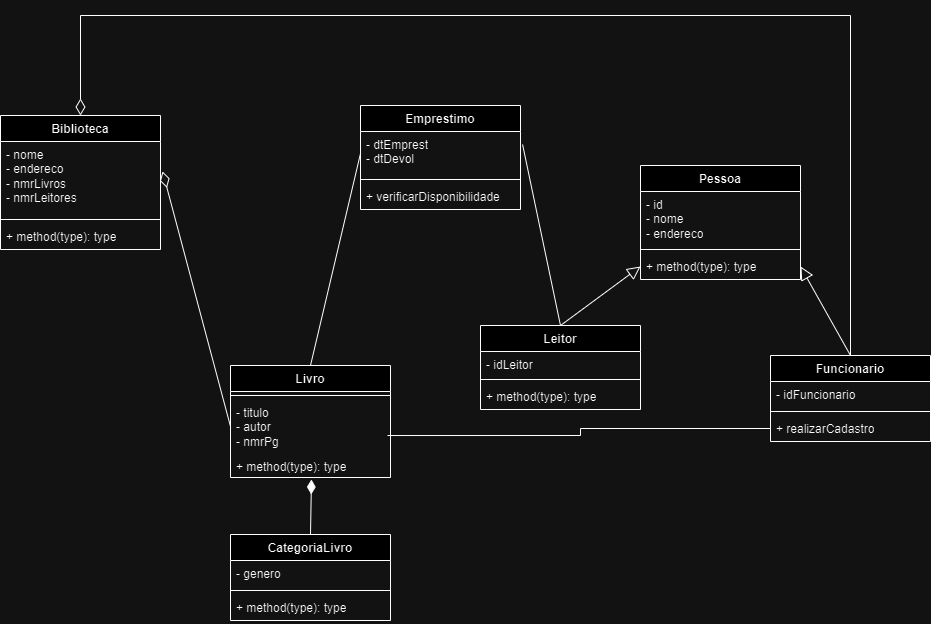

The diagram above was exported from draw.io. Its source (the exported page's mxGraphModel, read from the mxfile embedded in the PNG):
<mxGraphModel dx="1707" dy="1629" grid="1" gridSize="10" guides="1" tooltips="1" connect="1" arrows="1" fold="1" page="1" pageScale="1" pageWidth="827" pageHeight="1169" math="0" shadow="0">
  <root>
    <mxCell id="0" />
    <mxCell id="1" parent="0" />
    <mxCell id="5gQ3833nWip1edsapcii-30" style="rounded=0;orthogonalLoop=1;jettySize=auto;html=1;exitX=0.5;exitY=0;exitDx=0;exitDy=0;entryX=0;entryY=0.5;entryDx=0;entryDy=0;endArrow=none;endFill=0;" edge="1" parent="1" source="5gQ3833nWip1edsapcii-10" target="5gQ3833nWip1edsapcii-24">
      <mxGeometry relative="1" as="geometry" />
    </mxCell>
    <mxCell id="5gQ3833nWip1edsapcii-10" value="Livro" style="swimlane;fontStyle=1;align=center;verticalAlign=top;childLayout=stackLayout;horizontal=1;startSize=26;horizontalStack=0;resizeParent=1;resizeParentMax=0;resizeLast=0;collapsible=1;marginBottom=0;whiteSpace=wrap;html=1;" vertex="1" parent="1">
      <mxGeometry x="190" y="330" width="160" height="112" as="geometry" />
    </mxCell>
    <mxCell id="5gQ3833nWip1edsapcii-12" value="" style="line;strokeWidth=1;fillColor=none;align=left;verticalAlign=middle;spacingTop=-1;spacingLeft=3;spacingRight=3;rotatable=0;labelPosition=right;points=[];portConstraint=eastwest;strokeColor=inherit;" vertex="1" parent="5gQ3833nWip1edsapcii-10">
      <mxGeometry y="26" width="160" height="8" as="geometry" />
    </mxCell>
    <mxCell id="5gQ3833nWip1edsapcii-11" value="- titulo&lt;div&gt;- autor&lt;/div&gt;&lt;div&gt;- nmrPg&lt;/div&gt;" style="text;strokeColor=none;fillColor=none;align=left;verticalAlign=top;spacingLeft=4;spacingRight=4;overflow=hidden;rotatable=0;points=[[0,0.5],[1,0.5]];portConstraint=eastwest;whiteSpace=wrap;html=1;" vertex="1" parent="5gQ3833nWip1edsapcii-10">
      <mxGeometry y="34" width="160" height="54" as="geometry" />
    </mxCell>
    <mxCell id="5gQ3833nWip1edsapcii-13" value="+ method(type): type" style="text;strokeColor=none;fillColor=none;align=left;verticalAlign=top;spacingLeft=4;spacingRight=4;overflow=hidden;rotatable=0;points=[[0,0.5],[1,0.5]];portConstraint=eastwest;whiteSpace=wrap;html=1;" vertex="1" parent="5gQ3833nWip1edsapcii-10">
      <mxGeometry y="88" width="160" height="24" as="geometry" />
    </mxCell>
    <mxCell id="5gQ3833nWip1edsapcii-44" style="rounded=0;orthogonalLoop=1;jettySize=auto;html=1;exitX=0.5;exitY=0;exitDx=0;exitDy=0;entryX=0;entryY=0.5;entryDx=0;entryDy=0;endArrow=block;endFill=0;endSize=11;" edge="1" parent="1" source="5gQ3833nWip1edsapcii-14" target="5gQ3833nWip1edsapcii-42">
      <mxGeometry relative="1" as="geometry" />
    </mxCell>
    <mxCell id="5gQ3833nWip1edsapcii-14" value="Leitor" style="swimlane;fontStyle=1;align=center;verticalAlign=top;childLayout=stackLayout;horizontal=1;startSize=26;horizontalStack=0;resizeParent=1;resizeParentMax=0;resizeLast=0;collapsible=1;marginBottom=0;whiteSpace=wrap;html=1;" vertex="1" parent="1">
      <mxGeometry x="440" y="290" width="160" height="84" as="geometry" />
    </mxCell>
    <mxCell id="5gQ3833nWip1edsapcii-15" value="- idLeitor" style="text;strokeColor=none;fillColor=none;align=left;verticalAlign=top;spacingLeft=4;spacingRight=4;overflow=hidden;rotatable=0;points=[[0,0.5],[1,0.5]];portConstraint=eastwest;whiteSpace=wrap;html=1;" vertex="1" parent="5gQ3833nWip1edsapcii-14">
      <mxGeometry y="26" width="160" height="24" as="geometry" />
    </mxCell>
    <mxCell id="5gQ3833nWip1edsapcii-16" value="" style="line;strokeWidth=1;fillColor=none;align=left;verticalAlign=middle;spacingTop=-1;spacingLeft=3;spacingRight=3;rotatable=0;labelPosition=right;points=[];portConstraint=eastwest;strokeColor=inherit;" vertex="1" parent="5gQ3833nWip1edsapcii-14">
      <mxGeometry y="50" width="160" height="8" as="geometry" />
    </mxCell>
    <mxCell id="5gQ3833nWip1edsapcii-17" value="+ method(type): type" style="text;strokeColor=none;fillColor=none;align=left;verticalAlign=top;spacingLeft=4;spacingRight=4;overflow=hidden;rotatable=0;points=[[0,0.5],[1,0.5]];portConstraint=eastwest;whiteSpace=wrap;html=1;" vertex="1" parent="5gQ3833nWip1edsapcii-14">
      <mxGeometry y="58" width="160" height="26" as="geometry" />
    </mxCell>
    <mxCell id="5gQ3833nWip1edsapcii-47" style="rounded=0;orthogonalLoop=1;jettySize=auto;html=1;exitX=0.5;exitY=0;exitDx=0;exitDy=0;entryX=1;entryY=0.5;entryDx=0;entryDy=0;endArrow=block;endFill=0;endSize=11;" edge="1" parent="1" source="5gQ3833nWip1edsapcii-18" target="5gQ3833nWip1edsapcii-42">
      <mxGeometry relative="1" as="geometry" />
    </mxCell>
    <mxCell id="5gQ3833nWip1edsapcii-53" style="edgeStyle=orthogonalEdgeStyle;rounded=0;orthogonalLoop=1;jettySize=auto;html=1;exitX=0.5;exitY=0;exitDx=0;exitDy=0;entryX=0.5;entryY=0;entryDx=0;entryDy=0;endArrow=diamondThin;endFill=0;endSize=14;" edge="1" parent="1" source="5gQ3833nWip1edsapcii-18" target="5gQ3833nWip1edsapcii-35">
      <mxGeometry relative="1" as="geometry">
        <Array as="points">
          <mxPoint x="810" y="-20" />
          <mxPoint x="40" y="-20" />
        </Array>
      </mxGeometry>
    </mxCell>
    <mxCell id="5gQ3833nWip1edsapcii-18" value="Funcionario" style="swimlane;fontStyle=1;align=center;verticalAlign=top;childLayout=stackLayout;horizontal=1;startSize=26;horizontalStack=0;resizeParent=1;resizeParentMax=0;resizeLast=0;collapsible=1;marginBottom=0;whiteSpace=wrap;html=1;" vertex="1" parent="1">
      <mxGeometry x="730" y="320" width="160" height="86" as="geometry" />
    </mxCell>
    <mxCell id="5gQ3833nWip1edsapcii-19" value="- idFuncionario&amp;nbsp;" style="text;strokeColor=none;fillColor=none;align=left;verticalAlign=top;spacingLeft=4;spacingRight=4;overflow=hidden;rotatable=0;points=[[0,0.5],[1,0.5]];portConstraint=eastwest;whiteSpace=wrap;html=1;" vertex="1" parent="5gQ3833nWip1edsapcii-18">
      <mxGeometry y="26" width="160" height="26" as="geometry" />
    </mxCell>
    <mxCell id="5gQ3833nWip1edsapcii-20" value="" style="line;strokeWidth=1;fillColor=none;align=left;verticalAlign=middle;spacingTop=-1;spacingLeft=3;spacingRight=3;rotatable=0;labelPosition=right;points=[];portConstraint=eastwest;strokeColor=inherit;" vertex="1" parent="5gQ3833nWip1edsapcii-18">
      <mxGeometry y="52" width="160" height="8" as="geometry" />
    </mxCell>
    <mxCell id="5gQ3833nWip1edsapcii-21" value="+ realizarCadastro" style="text;strokeColor=none;fillColor=none;align=left;verticalAlign=top;spacingLeft=4;spacingRight=4;overflow=hidden;rotatable=0;points=[[0,0.5],[1,0.5]];portConstraint=eastwest;whiteSpace=wrap;html=1;" vertex="1" parent="5gQ3833nWip1edsapcii-18">
      <mxGeometry y="60" width="160" height="26" as="geometry" />
    </mxCell>
    <mxCell id="5gQ3833nWip1edsapcii-23" value="Emprestimo" style="swimlane;fontStyle=1;align=center;verticalAlign=top;childLayout=stackLayout;horizontal=1;startSize=26;horizontalStack=0;resizeParent=1;resizeParentMax=0;resizeLast=0;collapsible=1;marginBottom=0;whiteSpace=wrap;html=1;" vertex="1" parent="1">
      <mxGeometry x="320" y="70" width="160" height="104" as="geometry" />
    </mxCell>
    <mxCell id="5gQ3833nWip1edsapcii-24" value="- dtEmprest&lt;div&gt;- dtDevol&lt;/div&gt;&lt;div&gt;&lt;br&gt;&lt;/div&gt;" style="text;strokeColor=none;fillColor=none;align=left;verticalAlign=top;spacingLeft=4;spacingRight=4;overflow=hidden;rotatable=0;points=[[0,0.5],[1,0.5]];portConstraint=eastwest;whiteSpace=wrap;html=1;" vertex="1" parent="5gQ3833nWip1edsapcii-23">
      <mxGeometry y="26" width="160" height="44" as="geometry" />
    </mxCell>
    <mxCell id="5gQ3833nWip1edsapcii-25" value="" style="line;strokeWidth=1;fillColor=none;align=left;verticalAlign=middle;spacingTop=-1;spacingLeft=3;spacingRight=3;rotatable=0;labelPosition=right;points=[];portConstraint=eastwest;strokeColor=inherit;" vertex="1" parent="5gQ3833nWip1edsapcii-23">
      <mxGeometry y="70" width="160" height="8" as="geometry" />
    </mxCell>
    <mxCell id="5gQ3833nWip1edsapcii-26" value="+ verificarDisponibilidade" style="text;strokeColor=none;fillColor=none;align=left;verticalAlign=top;spacingLeft=4;spacingRight=4;overflow=hidden;rotatable=0;points=[[0,0.5],[1,0.5]];portConstraint=eastwest;whiteSpace=wrap;html=1;" vertex="1" parent="5gQ3833nWip1edsapcii-23">
      <mxGeometry y="78" width="160" height="26" as="geometry" />
    </mxCell>
    <mxCell id="5gQ3833nWip1edsapcii-29" style="rounded=0;orthogonalLoop=1;jettySize=auto;html=1;exitX=0.5;exitY=0;exitDx=0;exitDy=0;entryX=1.013;entryY=0.295;entryDx=0;entryDy=0;entryPerimeter=0;endArrow=none;endFill=0;" edge="1" parent="1" source="5gQ3833nWip1edsapcii-14" target="5gQ3833nWip1edsapcii-24">
      <mxGeometry relative="1" as="geometry" />
    </mxCell>
    <mxCell id="5gQ3833nWip1edsapcii-31" value="CategoriaLivro" style="swimlane;fontStyle=1;align=center;verticalAlign=top;childLayout=stackLayout;horizontal=1;startSize=26;horizontalStack=0;resizeParent=1;resizeParentMax=0;resizeLast=0;collapsible=1;marginBottom=0;whiteSpace=wrap;html=1;" vertex="1" parent="1">
      <mxGeometry x="190" y="499" width="160" height="86" as="geometry" />
    </mxCell>
    <mxCell id="5gQ3833nWip1edsapcii-32" value="- genero&lt;div&gt;&lt;br&gt;&lt;/div&gt;" style="text;strokeColor=none;fillColor=none;align=left;verticalAlign=top;spacingLeft=4;spacingRight=4;overflow=hidden;rotatable=0;points=[[0,0.5],[1,0.5]];portConstraint=eastwest;whiteSpace=wrap;html=1;" vertex="1" parent="5gQ3833nWip1edsapcii-31">
      <mxGeometry y="26" width="160" height="26" as="geometry" />
    </mxCell>
    <mxCell id="5gQ3833nWip1edsapcii-33" value="" style="line;strokeWidth=1;fillColor=none;align=left;verticalAlign=middle;spacingTop=-1;spacingLeft=3;spacingRight=3;rotatable=0;labelPosition=right;points=[];portConstraint=eastwest;strokeColor=inherit;" vertex="1" parent="5gQ3833nWip1edsapcii-31">
      <mxGeometry y="52" width="160" height="8" as="geometry" />
    </mxCell>
    <mxCell id="5gQ3833nWip1edsapcii-34" value="+ method(type): type" style="text;strokeColor=none;fillColor=none;align=left;verticalAlign=top;spacingLeft=4;spacingRight=4;overflow=hidden;rotatable=0;points=[[0,0.5],[1,0.5]];portConstraint=eastwest;whiteSpace=wrap;html=1;" vertex="1" parent="5gQ3833nWip1edsapcii-31">
      <mxGeometry y="60" width="160" height="26" as="geometry" />
    </mxCell>
    <mxCell id="5gQ3833nWip1edsapcii-35" value="Biblioteca" style="swimlane;fontStyle=1;align=center;verticalAlign=top;childLayout=stackLayout;horizontal=1;startSize=26;horizontalStack=0;resizeParent=1;resizeParentMax=0;resizeLast=0;collapsible=1;marginBottom=0;whiteSpace=wrap;html=1;" vertex="1" parent="1">
      <mxGeometry x="-40" y="80" width="160" height="134" as="geometry" />
    </mxCell>
    <mxCell id="5gQ3833nWip1edsapcii-36" value="- nome&lt;div&gt;- endereco&lt;/div&gt;&lt;div&gt;- nmrLivros&lt;/div&gt;&lt;div&gt;- nmrLeitores&lt;/div&gt;" style="text;strokeColor=none;fillColor=none;align=left;verticalAlign=top;spacingLeft=4;spacingRight=4;overflow=hidden;rotatable=0;points=[[0,0.5],[1,0.5]];portConstraint=eastwest;whiteSpace=wrap;html=1;" vertex="1" parent="5gQ3833nWip1edsapcii-35">
      <mxGeometry y="26" width="160" height="74" as="geometry" />
    </mxCell>
    <mxCell id="5gQ3833nWip1edsapcii-37" value="" style="line;strokeWidth=1;fillColor=none;align=left;verticalAlign=middle;spacingTop=-1;spacingLeft=3;spacingRight=3;rotatable=0;labelPosition=right;points=[];portConstraint=eastwest;strokeColor=inherit;" vertex="1" parent="5gQ3833nWip1edsapcii-35">
      <mxGeometry y="100" width="160" height="8" as="geometry" />
    </mxCell>
    <mxCell id="5gQ3833nWip1edsapcii-38" value="+ method(type): type" style="text;strokeColor=none;fillColor=none;align=left;verticalAlign=top;spacingLeft=4;spacingRight=4;overflow=hidden;rotatable=0;points=[[0,0.5],[1,0.5]];portConstraint=eastwest;whiteSpace=wrap;html=1;" vertex="1" parent="5gQ3833nWip1edsapcii-35">
      <mxGeometry y="108" width="160" height="26" as="geometry" />
    </mxCell>
    <mxCell id="5gQ3833nWip1edsapcii-39" value="Pessoa" style="swimlane;fontStyle=1;align=center;verticalAlign=top;childLayout=stackLayout;horizontal=1;startSize=26;horizontalStack=0;resizeParent=1;resizeParentMax=0;resizeLast=0;collapsible=1;marginBottom=0;whiteSpace=wrap;html=1;" vertex="1" parent="1">
      <mxGeometry x="600" y="130" width="160" height="114" as="geometry" />
    </mxCell>
    <mxCell id="5gQ3833nWip1edsapcii-40" value="- id&lt;div&gt;- nome&lt;/div&gt;&lt;div&gt;- endereco&lt;/div&gt;&lt;div&gt;-&amp;nbsp;&lt;/div&gt;" style="text;strokeColor=none;fillColor=none;align=left;verticalAlign=top;spacingLeft=4;spacingRight=4;overflow=hidden;rotatable=0;points=[[0,0.5],[1,0.5]];portConstraint=eastwest;whiteSpace=wrap;html=1;" vertex="1" parent="5gQ3833nWip1edsapcii-39">
      <mxGeometry y="26" width="160" height="54" as="geometry" />
    </mxCell>
    <mxCell id="5gQ3833nWip1edsapcii-41" value="" style="line;strokeWidth=1;fillColor=none;align=left;verticalAlign=middle;spacingTop=-1;spacingLeft=3;spacingRight=3;rotatable=0;labelPosition=right;points=[];portConstraint=eastwest;strokeColor=inherit;" vertex="1" parent="5gQ3833nWip1edsapcii-39">
      <mxGeometry y="80" width="160" height="8" as="geometry" />
    </mxCell>
    <mxCell id="5gQ3833nWip1edsapcii-42" value="+ method(type): type" style="text;strokeColor=none;fillColor=none;align=left;verticalAlign=top;spacingLeft=4;spacingRight=4;overflow=hidden;rotatable=0;points=[[0,0.5],[1,0.5]];portConstraint=eastwest;whiteSpace=wrap;html=1;" vertex="1" parent="5gQ3833nWip1edsapcii-39">
      <mxGeometry y="88" width="160" height="26" as="geometry" />
    </mxCell>
    <mxCell id="5gQ3833nWip1edsapcii-48" style="rounded=0;orthogonalLoop=1;jettySize=auto;html=1;exitX=0;exitY=0.5;exitDx=0;exitDy=0;entryX=1.013;entryY=0.405;entryDx=0;entryDy=0;entryPerimeter=0;endArrow=diamondThin;endFill=0;endSize=14;" edge="1" parent="1" source="5gQ3833nWip1edsapcii-11" target="5gQ3833nWip1edsapcii-36">
      <mxGeometry relative="1" as="geometry" />
    </mxCell>
    <mxCell id="5gQ3833nWip1edsapcii-50" style="rounded=0;orthogonalLoop=1;jettySize=auto;html=1;exitX=0.5;exitY=0;exitDx=0;exitDy=0;entryX=0.506;entryY=1.083;entryDx=0;entryDy=0;entryPerimeter=0;endArrow=diamondThin;endFill=1;endSize=12;" edge="1" parent="1" source="5gQ3833nWip1edsapcii-31" target="5gQ3833nWip1edsapcii-13">
      <mxGeometry relative="1" as="geometry" />
    </mxCell>
    <mxCell id="5gQ3833nWip1edsapcii-55" style="edgeStyle=orthogonalEdgeStyle;rounded=0;orthogonalLoop=1;jettySize=auto;html=1;exitX=0;exitY=0.5;exitDx=0;exitDy=0;entryX=0.981;entryY=0.667;entryDx=0;entryDy=0;entryPerimeter=0;endArrow=none;endFill=0;" edge="1" parent="1" source="5gQ3833nWip1edsapcii-21" target="5gQ3833nWip1edsapcii-11">
      <mxGeometry relative="1" as="geometry" />
    </mxCell>
  </root>
</mxGraphModel>